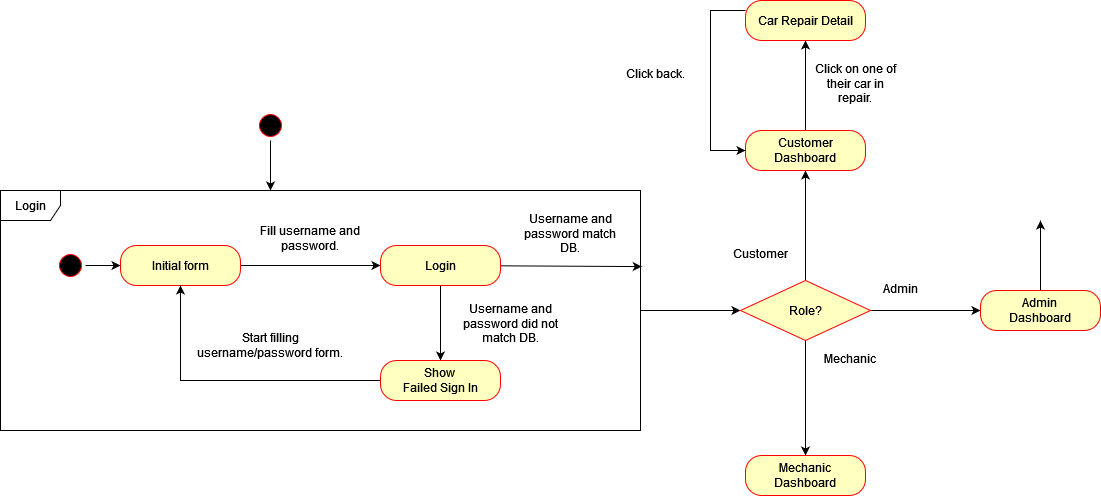

The diagram above was exported from draw.io. Its source (the exported page's mxGraphModel, read from the mxfile embedded in the PNG):
<mxGraphModel dx="868" dy="1318" grid="1" gridSize="10" guides="1" tooltips="1" connect="1" arrows="1" fold="1" page="1" pageScale="1" pageWidth="1100" pageHeight="850" background="none" math="0" shadow="0">
  <root>
    <mxCell id="0" />
    <mxCell id="1" parent="0" />
    <mxCell id="_C6k544K13b9JnzLpf2_-13" style="edgeStyle=orthogonalEdgeStyle;rounded=0;orthogonalLoop=1;jettySize=auto;html=1;" edge="1" parent="1" source="_C6k544K13b9JnzLpf2_-2" target="_C6k544K13b9JnzLpf2_-7">
      <mxGeometry relative="1" as="geometry">
        <Array as="points">
          <mxPoint x="280" y="90" />
          <mxPoint x="280" y="90" />
        </Array>
      </mxGeometry>
    </mxCell>
    <mxCell id="_C6k544K13b9JnzLpf2_-2" value="" style="ellipse;html=1;shape=startState;fillColor=#000000;strokeColor=#ff0000;" vertex="1" parent="1">
      <mxGeometry x="265" y="30" width="30" height="30" as="geometry" />
    </mxCell>
    <mxCell id="_C6k544K13b9JnzLpf2_-31" style="edgeStyle=orthogonalEdgeStyle;rounded=0;orthogonalLoop=1;jettySize=auto;html=1;entryX=0;entryY=0.5;entryDx=0;entryDy=0;" edge="1" parent="1" source="_C6k544K13b9JnzLpf2_-7" target="_C6k544K13b9JnzLpf2_-28">
      <mxGeometry relative="1" as="geometry" />
    </mxCell>
    <mxCell id="_C6k544K13b9JnzLpf2_-7" value="&lt;div&gt;Login&lt;/div&gt;" style="shape=umlFrame;whiteSpace=wrap;html=1;" vertex="1" parent="1">
      <mxGeometry x="10" y="110" width="640" height="240" as="geometry" />
    </mxCell>
    <mxCell id="_C6k544K13b9JnzLpf2_-12" style="edgeStyle=orthogonalEdgeStyle;rounded=0;orthogonalLoop=1;jettySize=auto;html=1;entryX=0;entryY=0.5;entryDx=0;entryDy=0;" edge="1" parent="1" source="_C6k544K13b9JnzLpf2_-8" target="_C6k544K13b9JnzLpf2_-10">
      <mxGeometry relative="1" as="geometry" />
    </mxCell>
    <mxCell id="_C6k544K13b9JnzLpf2_-8" value="" style="ellipse;html=1;shape=startState;fillColor=#000000;strokeColor=#ff0000;" vertex="1" parent="1">
      <mxGeometry x="65" y="170" width="30" height="30" as="geometry" />
    </mxCell>
    <mxCell id="_C6k544K13b9JnzLpf2_-15" style="edgeStyle=orthogonalEdgeStyle;rounded=0;orthogonalLoop=1;jettySize=auto;html=1;" edge="1" parent="1" source="_C6k544K13b9JnzLpf2_-10" target="_C6k544K13b9JnzLpf2_-14">
      <mxGeometry relative="1" as="geometry" />
    </mxCell>
    <mxCell id="_C6k544K13b9JnzLpf2_-10" value="&lt;div&gt;Initial form&lt;/div&gt;" style="rounded=1;whiteSpace=wrap;html=1;arcSize=40;fontColor=#000000;fillColor=#ffffc0;strokeColor=#ff0000;" vertex="1" parent="1">
      <mxGeometry x="130" y="165" width="120" height="40" as="geometry" />
    </mxCell>
    <mxCell id="_C6k544K13b9JnzLpf2_-20" style="rounded=0;orthogonalLoop=1;jettySize=auto;html=1;entryX=1.002;entryY=0.317;entryDx=0;entryDy=0;entryPerimeter=0;" edge="1" parent="1" source="_C6k544K13b9JnzLpf2_-14" target="_C6k544K13b9JnzLpf2_-7">
      <mxGeometry relative="1" as="geometry">
        <mxPoint x="650" y="180" as="targetPoint" />
      </mxGeometry>
    </mxCell>
    <mxCell id="_C6k544K13b9JnzLpf2_-24" style="edgeStyle=none;rounded=0;orthogonalLoop=1;jettySize=auto;html=1;entryX=0.5;entryY=0;entryDx=0;entryDy=0;" edge="1" parent="1" source="_C6k544K13b9JnzLpf2_-14" target="_C6k544K13b9JnzLpf2_-23">
      <mxGeometry relative="1" as="geometry" />
    </mxCell>
    <mxCell id="_C6k544K13b9JnzLpf2_-14" value="Login" style="rounded=1;whiteSpace=wrap;html=1;arcSize=40;fontColor=#000000;fillColor=#ffffc0;strokeColor=#ff0000;" vertex="1" parent="1">
      <mxGeometry x="390" y="165" width="120" height="40" as="geometry" />
    </mxCell>
    <mxCell id="_C6k544K13b9JnzLpf2_-19" value="Fill username and password." style="text;html=1;strokeColor=none;fillColor=none;align=center;verticalAlign=middle;whiteSpace=wrap;rounded=0;" vertex="1" parent="1">
      <mxGeometry x="260" y="140" width="120" height="35" as="geometry" />
    </mxCell>
    <mxCell id="_C6k544K13b9JnzLpf2_-21" value="Username and password match DB." style="text;html=1;strokeColor=none;fillColor=none;align=center;verticalAlign=middle;whiteSpace=wrap;rounded=0;" vertex="1" parent="1">
      <mxGeometry x="530" y="130" width="100" height="45" as="geometry" />
    </mxCell>
    <mxCell id="_C6k544K13b9JnzLpf2_-25" style="edgeStyle=orthogonalEdgeStyle;rounded=0;orthogonalLoop=1;jettySize=auto;html=1;entryX=0.5;entryY=1;entryDx=0;entryDy=0;" edge="1" parent="1" source="_C6k544K13b9JnzLpf2_-23" target="_C6k544K13b9JnzLpf2_-10">
      <mxGeometry relative="1" as="geometry" />
    </mxCell>
    <mxCell id="_C6k544K13b9JnzLpf2_-23" value="&lt;div&gt;Show &lt;br&gt;&lt;/div&gt;&lt;div&gt;Failed Sign In&lt;/div&gt;" style="rounded=1;whiteSpace=wrap;html=1;arcSize=40;fontColor=#000000;fillColor=#ffffc0;strokeColor=#ff0000;" vertex="1" parent="1">
      <mxGeometry x="390" y="280" width="120" height="40" as="geometry" />
    </mxCell>
    <mxCell id="_C6k544K13b9JnzLpf2_-26" value="Start filling username/password form." style="text;html=1;strokeColor=none;fillColor=none;align=center;verticalAlign=middle;whiteSpace=wrap;rounded=0;" vertex="1" parent="1">
      <mxGeometry x="200" y="240" width="160" height="50" as="geometry" />
    </mxCell>
    <mxCell id="_C6k544K13b9JnzLpf2_-27" value="Username and password did not match DB." style="text;html=1;strokeColor=none;fillColor=none;align=center;verticalAlign=middle;whiteSpace=wrap;rounded=0;" vertex="1" parent="1">
      <mxGeometry x="470" y="220" width="100" height="45" as="geometry" />
    </mxCell>
    <mxCell id="_C6k544K13b9JnzLpf2_-34" style="edgeStyle=orthogonalEdgeStyle;rounded=0;orthogonalLoop=1;jettySize=auto;html=1;entryX=0.5;entryY=0;entryDx=0;entryDy=0;" edge="1" parent="1" source="_C6k544K13b9JnzLpf2_-28" target="_C6k544K13b9JnzLpf2_-32">
      <mxGeometry relative="1" as="geometry" />
    </mxCell>
    <mxCell id="_C6k544K13b9JnzLpf2_-36" style="edgeStyle=orthogonalEdgeStyle;rounded=0;orthogonalLoop=1;jettySize=auto;html=1;" edge="1" parent="1" source="_C6k544K13b9JnzLpf2_-28" target="_C6k544K13b9JnzLpf2_-35">
      <mxGeometry relative="1" as="geometry" />
    </mxCell>
    <mxCell id="_C6k544K13b9JnzLpf2_-38" style="edgeStyle=orthogonalEdgeStyle;rounded=0;orthogonalLoop=1;jettySize=auto;html=1;entryX=0.5;entryY=1;entryDx=0;entryDy=0;" edge="1" parent="1" source="_C6k544K13b9JnzLpf2_-28" target="_C6k544K13b9JnzLpf2_-37">
      <mxGeometry relative="1" as="geometry" />
    </mxCell>
    <mxCell id="_C6k544K13b9JnzLpf2_-28" value="Role?" style="rhombus;whiteSpace=wrap;html=1;fillColor=#ffffc0;strokeColor=#ff0000;" vertex="1" parent="1">
      <mxGeometry x="750" y="200" width="130" height="60" as="geometry" />
    </mxCell>
    <mxCell id="_C6k544K13b9JnzLpf2_-32" value="&lt;div&gt;Mechanic &lt;br&gt;&lt;/div&gt;&lt;div&gt;Dashboard&lt;/div&gt;" style="rounded=1;whiteSpace=wrap;html=1;arcSize=40;fontColor=#000000;fillColor=#ffffc0;strokeColor=#ff0000;" vertex="1" parent="1">
      <mxGeometry x="755" y="375" width="120" height="40" as="geometry" />
    </mxCell>
    <mxCell id="_C6k544K13b9JnzLpf2_-53" value="" style="edgeStyle=orthogonalEdgeStyle;rounded=0;orthogonalLoop=1;jettySize=auto;html=1;" edge="1" parent="1" source="_C6k544K13b9JnzLpf2_-35">
      <mxGeometry relative="1" as="geometry">
        <mxPoint x="1050" y="140" as="targetPoint" />
      </mxGeometry>
    </mxCell>
    <mxCell id="_C6k544K13b9JnzLpf2_-35" value="&lt;div&gt;Admin&lt;br&gt;&lt;/div&gt;&lt;div&gt;Dashboard&lt;/div&gt;" style="rounded=1;whiteSpace=wrap;html=1;arcSize=40;fontColor=#000000;fillColor=#ffffc0;strokeColor=#ff0000;" vertex="1" parent="1">
      <mxGeometry x="990" y="210" width="120" height="40" as="geometry" />
    </mxCell>
    <mxCell id="_C6k544K13b9JnzLpf2_-48" style="edgeStyle=orthogonalEdgeStyle;rounded=0;orthogonalLoop=1;jettySize=auto;html=1;entryX=0.5;entryY=1;entryDx=0;entryDy=0;" edge="1" parent="1" source="_C6k544K13b9JnzLpf2_-37" target="_C6k544K13b9JnzLpf2_-44">
      <mxGeometry relative="1" as="geometry" />
    </mxCell>
    <mxCell id="_C6k544K13b9JnzLpf2_-37" value="Customer Dashboard" style="rounded=1;whiteSpace=wrap;html=1;arcSize=40;fontColor=#000000;fillColor=#ffffc0;strokeColor=#ff0000;" vertex="1" parent="1">
      <mxGeometry x="755" y="50" width="120" height="40" as="geometry" />
    </mxCell>
    <mxCell id="_C6k544K13b9JnzLpf2_-39" value="Customer" style="text;html=1;strokeColor=none;fillColor=none;align=center;verticalAlign=middle;whiteSpace=wrap;rounded=0;" vertex="1" parent="1">
      <mxGeometry x="740" y="160" width="60" height="25" as="geometry" />
    </mxCell>
    <mxCell id="_C6k544K13b9JnzLpf2_-40" value="Admin" style="text;html=1;strokeColor=none;fillColor=none;align=center;verticalAlign=middle;whiteSpace=wrap;rounded=0;" vertex="1" parent="1">
      <mxGeometry x="880" y="195" width="60" height="25" as="geometry" />
    </mxCell>
    <mxCell id="_C6k544K13b9JnzLpf2_-43" value="Mechanic" style="text;html=1;strokeColor=none;fillColor=none;align=center;verticalAlign=middle;whiteSpace=wrap;rounded=0;" vertex="1" parent="1">
      <mxGeometry x="830" y="265" width="60" height="25" as="geometry" />
    </mxCell>
    <mxCell id="_C6k544K13b9JnzLpf2_-50" style="edgeStyle=orthogonalEdgeStyle;rounded=0;orthogonalLoop=1;jettySize=auto;html=1;entryX=0;entryY=0.5;entryDx=0;entryDy=0;" edge="1" parent="1" source="_C6k544K13b9JnzLpf2_-44" target="_C6k544K13b9JnzLpf2_-37">
      <mxGeometry relative="1" as="geometry">
        <Array as="points">
          <mxPoint x="720" y="-70" />
          <mxPoint x="720" y="70" />
        </Array>
      </mxGeometry>
    </mxCell>
    <mxCell id="_C6k544K13b9JnzLpf2_-44" value="Car Repair Detail" style="rounded=1;whiteSpace=wrap;html=1;arcSize=40;fontColor=#000000;fillColor=#ffffc0;strokeColor=#ff0000;" vertex="1" parent="1">
      <mxGeometry x="755" y="-80" width="120" height="40" as="geometry" />
    </mxCell>
    <mxCell id="_C6k544K13b9JnzLpf2_-49" value="Click on one of their car in repair." style="text;html=1;strokeColor=none;fillColor=none;align=center;verticalAlign=middle;whiteSpace=wrap;rounded=0;" vertex="1" parent="1">
      <mxGeometry x="820" y="-20" width="90" height="45" as="geometry" />
    </mxCell>
    <mxCell id="_C6k544K13b9JnzLpf2_-51" value="Click back." style="text;html=1;strokeColor=none;fillColor=none;align=center;verticalAlign=middle;whiteSpace=wrap;rounded=0;" vertex="1" parent="1">
      <mxGeometry x="620" y="-30" width="90" height="45" as="geometry" />
    </mxCell>
  </root>
</mxGraphModel>